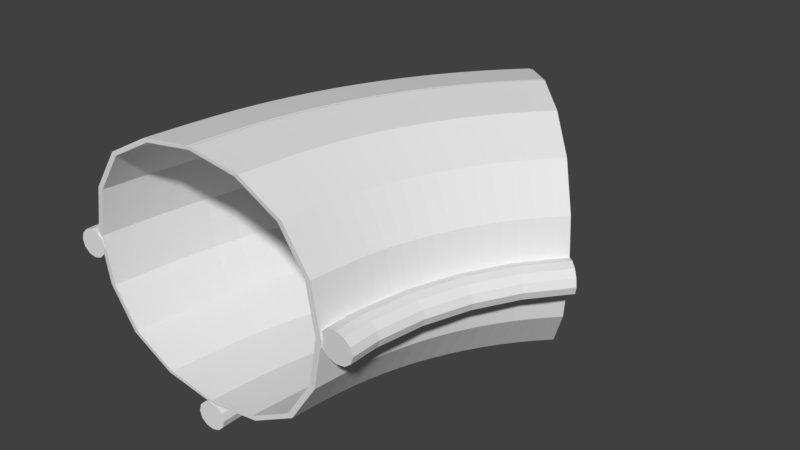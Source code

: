 # Source: 45TubeV2.blend  (saved by Blender 2.78.0; exported with 4.5.12 LTS)
import bpy
from mathutils import Matrix  # noqa: F401  (used for matrix-valued properties, if any)

bpy.ops.wm.read_factory_settings(use_empty=True)
scene = bpy.context.scene
scene.name = 'Scene'

# ---- collections
col_collection_1 = bpy.data.collections.new('Collection 1'); scene.collection.children.link(col_collection_1)

# ---- world
world_world = bpy.data.worlds.new('World'); scene.world = world_world
world_world.color = (0.05088, 0.05088, 0.05088)
world_world.use_sun_shadow = False
world_world.sun_shadow_jitter_overblur = 0.0
world_world.cycles.sampling_method = 'MANUAL'

# ---- meshes
me_torus_011 = bpy.data.meshes.new('Torus.011')
me_torus_011.from_pydata([(-0.04276, 0.8615, -0.04035), (-0.03792, 0.8569, -0.01535), (-0.02471, 0.8442, 0.002948), (-0.006662, 0.8269, 0.009647), (0.01139, 0.8096, 0.002948), (0.0246, 0.797, -0.01535), (0.02944, 0.7924, -0.04035), (0.0246, 0.797, -0.06535), (0.01139, 0.8096, -0.08365), (-0.006662, 0.8269, -0.09035), (-0.02471, 0.8442, -0.08365), (-0.03792, 0.8569, -0.06535), (-0.2717, 0.5807, -0.04035), (-0.2661, 0.577, -0.01535), (-0.2507, 0.5669, 0.002948), (-0.2298, 0.5532, 0.009647), (-0.2089, 0.5393, 0.002948), (-0.1936, 0.5292, -0.01535), (-0.188, 0.5255, -0.04035), (-0.1936, 0.5292, -0.06535), (-0.2089, 0.5393, -0.08365), (-0.2298, 0.5532, -0.09035), (-0.2507, 0.5669, -0.08365), (-0.2661, 0.577, -0.06535), (-0.4595, 0.2604, -0.04035), (-0.4533, 0.2578, -0.01535), (-0.4364, 0.2506, 0.002948), (-0.4134, 0.2408, 0.009647), (-0.3903, 0.2309, 0.002948), (-0.3734, 0.2238, -0.01535), (-0.3672, 0.2212, -0.04035), (-0.3734, 0.2238, -0.06535), (-0.3903, 0.2309, -0.08365), (-0.4134, 0.2408, -0.09035), (-0.4364, 0.2506, -0.08365), (-0.4533, 0.2578, -0.06535), (-0.5833, -0.03193, -0.04035), (-0.5768, -0.0332, -0.01535), (-0.5591, -0.03669, 0.002948), (-0.5348, -0.04158, 0.009647), (-0.5106, -0.04654, 0.002948), (-0.4928, -0.05012, -0.01535), (-0.4863, -0.0514, -0.04035), (-0.4928, -0.05012, -0.06535), (-0.5106, -0.04654, -0.08365), (-0.5348, -0.04158, -0.09035), (-0.5591, -0.03669, -0.08365), (-0.5768, -0.0332, -0.06535), (-0.6421, -0.2931, -0.04035), (-0.6354, -0.2933, -0.01535), (-0.6172, -0.294, 0.002948), (-0.5922, -0.2951, 0.009647), (-0.5673, -0.2964, 0.002948), (-0.5491, -0.2974, -0.01535), (-0.5424, -0.2977, -0.04035), (-0.5491, -0.2974, -0.06535), (-0.5673, -0.2964, -0.08365), (-0.5922, -0.2951, -0.09035), (-0.6172, -0.294, -0.08365), (-0.6354, -0.2933, -0.06535), (-0.6421, -0.5937, -0.04035), (-0.6354, -0.5931, -0.01535), (-0.6172, -0.5916, 0.002948), (-0.5922, -0.5894, 0.009647), (-0.5673, -0.5873, 0.002948), (-0.5491, -0.5858, -0.01535), (-0.5424, -0.5852, -0.04035), (-0.5491, -0.5858, -0.06535), (-0.5673, -0.5873, -0.08365), (-0.5922, -0.5894, -0.09035), (-0.6172, -0.5916, -0.08365), (-0.6354, -0.5931, -0.06535)], [], [(6, 7, 8, 9, 10, 11, 0, 1, 2, 3, 4, 5), (0, 12, 13, 1), (1, 13, 14, 2), (2, 14, 15, 3), (3, 15, 16, 4), (4, 16, 17, 5), (5, 17, 18, 6), (6, 18, 19, 7), (7, 19, 20, 8), (8, 20, 21, 9), (9, 21, 22, 10), (10, 22, 23, 11), (11, 23, 12, 0), (12, 24, 25, 13), (13, 25, 26, 14), (14, 26, 27, 15), (15, 27, 28, 16), (16, 28, 29, 17), (17, 29, 30, 18), (18, 30, 31, 19), (19, 31, 32, 20), (20, 32, 33, 21), (21, 33, 34, 22), (22, 34, 35, 23), (23, 35, 24, 12), (24, 36, 37, 25), (25, 37, 38, 26), (26, 38, 39, 27), (27, 39, 40, 28), (28, 40, 41, 29), (29, 41, 42, 30), (30, 42, 43, 31), (31, 43, 44, 32), (32, 44, 45, 33), (33, 45, 46, 34), (34, 46, 47, 35), (35, 47, 36, 24), (36, 48, 49, 37), (37, 49, 50, 38), (38, 50, 51, 39), (39, 51, 52, 40), (40, 52, 53, 41), (41, 53, 54, 42), (42, 54, 55, 43), (43, 55, 56, 44), (44, 56, 57, 45), (45, 57, 58, 46), (46, 58, 59, 47), (47, 59, 48, 36), (48, 60, 61, 49), (49, 61, 62, 50), (50, 62, 63, 51), (51, 63, 64, 52), (52, 64, 65, 53), (53, 65, 66, 54), (54, 66, 67, 55), (55, 67, 68, 56), (56, 68, 69, 57), (57, 69, 70, 58), (58, 70, 71, 59), (59, 71, 60, 48), (70, 69, 68, 67, 66, 65, 64, 63, 62, 61, 60, 71)])
me_torus_011.use_remesh_preserve_volume = False
me_torus_011.use_remesh_preserve_attributes = False
me_torus_011.use_mirror_vertex_groups = False
me_torus_011.update()
me_torus_010 = bpy.data.meshes.new('Torus.010')
me_torus_010.from_pydata([(0.3101, 0.5086, -0.471), (0.3149, 0.504, -0.446), (0.3281, 0.4913, -0.4277), (0.3462, 0.474, -0.421), (0.3642, 0.4567, -0.4277), (0.3774, 0.444, -0.446), (0.3823, 0.4394, -0.471), (0.3774, 0.444, -0.496), (0.3642, 0.4567, -0.5143), (0.3462, 0.474, -0.521), (0.3281, 0.4913, -0.5143), (0.3149, 0.504, -0.496), (0.1396, 0.3006, -0.471), (0.1452, 0.2969, -0.446), (0.1605, 0.2869, -0.4277), (0.1814, 0.2732, -0.421), (0.2022, 0.2596, -0.4277), (0.2175, 0.2497, -0.446), (0.2231, 0.2461, -0.471), (0.2175, 0.2497, -0.496), (0.2022, 0.2596, -0.5143), (0.1814, 0.2732, -0.521), (0.1605, 0.2869, -0.5143), (0.1452, 0.2969, -0.496), (0.001026, 0.08416, -0.471), (0.007259, 0.08181, -0.446), (0.02423, 0.07535, -0.4277), (0.04738, 0.06652, -0.421), (0.0705, 0.0577, -0.4277), (0.08742, 0.05126, -0.446), (0.09363, 0.04892, -0.471), (0.08742, 0.05126, -0.496), (0.0705, 0.0577, -0.5143), (0.04738, 0.06652, -0.521), (0.02423, 0.07535, -0.5143), (0.007259, 0.08181, -0.496), (-0.09574, -0.1282, -0.471), (-0.08916, -0.1293, -0.446), (-0.07117, -0.1327, -0.4277), (-0.0466, -0.1374, -0.421), (-0.02204, -0.1422, -0.4277), (-0.004041, -0.1458, -0.446), (0.002551, -0.1471, -0.471), (-0.004041, -0.1458, -0.496), (-0.02204, -0.1422, -0.5143), (-0.0466, -0.1374, -0.521), (-0.07117, -0.1327, -0.5143), (-0.08916, -0.1293, -0.496), (-0.1453, -0.3472, -0.471), (-0.1386, -0.3475, -0.446), (-0.1203, -0.3484, -0.4277), (-0.09523, -0.3497, -0.421), (-0.07014, -0.3512, -0.4277), (-0.05176, -0.3522, -0.446), (-0.04503, -0.3525, -0.471), (-0.05176, -0.3522, -0.496), (-0.07014, -0.3512, -0.5143), (-0.09523, -0.3497, -0.521), (-0.1203, -0.3484, -0.5143), (-0.1386, -0.3475, -0.496), (-0.1458, -0.5887, -0.471), (-0.1391, -0.5882, -0.446), (-0.1209, -0.5866, -0.4277), (-0.09594, -0.5845, -0.421), (-0.07103, -0.5824, -0.4277), (-0.0528, -0.5808, -0.446), (-0.04612, -0.5803, -0.471), (-0.0528, -0.5808, -0.496), (-0.07103, -0.5824, -0.5143), (-0.09594, -0.5845, -0.521), (-0.1209, -0.5866, -0.5143), (-0.1391, -0.5882, -0.496)], [], [(6, 7, 8, 9, 10, 11, 0, 1, 2, 3, 4, 5), (0, 12, 13, 1), (1, 13, 14, 2), (2, 14, 15, 3), (3, 15, 16, 4), (4, 16, 17, 5), (5, 17, 18, 6), (6, 18, 19, 7), (7, 19, 20, 8), (8, 20, 21, 9), (9, 21, 22, 10), (10, 22, 23, 11), (11, 23, 12, 0), (12, 24, 25, 13), (13, 25, 26, 14), (14, 26, 27, 15), (15, 27, 28, 16), (16, 28, 29, 17), (17, 29, 30, 18), (18, 30, 31, 19), (19, 31, 32, 20), (20, 32, 33, 21), (21, 33, 34, 22), (22, 34, 35, 23), (23, 35, 24, 12), (24, 36, 37, 25), (25, 37, 38, 26), (26, 38, 39, 27), (27, 39, 40, 28), (28, 40, 41, 29), (29, 41, 42, 30), (30, 42, 43, 31), (31, 43, 44, 32), (32, 44, 45, 33), (33, 45, 46, 34), (34, 46, 47, 35), (35, 47, 36, 24), (36, 48, 49, 37), (37, 49, 50, 38), (38, 50, 51, 39), (39, 51, 52, 40), (40, 52, 53, 41), (41, 53, 54, 42), (42, 54, 55, 43), (43, 55, 56, 44), (44, 56, 57, 45), (45, 57, 58, 46), (46, 58, 59, 47), (47, 59, 48, 36), (48, 60, 61, 49), (49, 61, 62, 50), (50, 62, 63, 51), (51, 63, 64, 52), (52, 64, 65, 53), (53, 65, 66, 54), (54, 66, 67, 55), (55, 67, 68, 56), (56, 68, 69, 57), (57, 69, 70, 58), (58, 70, 71, 59), (59, 71, 60, 48), (70, 69, 68, 67, 66, 65, 64, 63, 62, 61, 60, 71)])
me_torus_010.use_remesh_preserve_volume = False
me_torus_010.use_remesh_preserve_attributes = False
me_torus_010.use_mirror_vertex_groups = False
me_torus_010.update()
me_torus_009 = bpy.data.meshes.new('Torus.009')
me_torus_009.from_pydata([(0.5088, 0.1286, -1.7e-08), (0.5137, 0.1241, 0.025), (0.5269, 0.1116, 0.0433), (0.5449, 0.0946, 0.05), (0.563, 0.07761, 0.0433), (0.5762, 0.06517, 0.025), (0.581, 0.06062, -1.7e-08), (0.5762, 0.06517, -0.025), (0.563, 0.07761, -0.0433), (0.5449, 0.0946, -0.05), (0.5269, 0.1116, -0.0433), (0.5137, 0.1241, -0.025), (0.4225, 0.02493, -1.7e-08), (0.4281, 0.02128, 0.025), (0.4432, 0.01129, 0.0433), (0.464, -0.002378, 0.05), (0.4847, -0.01607, 0.0433), (0.4998, -0.02608, 0.025), (0.5054, -0.02975, -1.7e-08), (0.4998, -0.02608, -0.025), (0.4847, -0.01607, -0.0433), (0.464, -0.002378, -0.05), (0.4432, 0.01129, -0.0433), (0.4281, 0.02128, -0.025), (0.3555, -0.09105, -1.7e-08), (0.3616, -0.0937, 0.025), (0.3783, -0.101, 0.0433), (0.4011, -0.1111, 0.05), (0.4239, -0.1211, 0.0433), (0.4405, -0.1285, 0.025), (0.4467, -0.1312, -1.7e-08), (0.4405, -0.1285, -0.025), (0.4239, -0.1211, -0.0433), (0.4011, -0.1111, -0.05), (0.3783, -0.101, -0.0433), (0.3616, -0.0937, -0.025), (0.3098, -0.2166, -1.7e-08), (0.3162, -0.2182, 0.025), (0.334, -0.2227, 0.0433), (0.3581, -0.2289, 0.05), (0.3823, -0.2351, 0.0433), (0.4001, -0.2397, 0.025), (0.4065, -0.2413, -1.7e-08), (0.4001, -0.2397, -0.025), (0.3823, -0.2351, -0.0433), (0.3581, -0.2289, -0.05), (0.334, -0.2227, -0.0433), (0.3162, -0.2182, -0.025), (0.2865, -0.3493, -1.7e-08), (0.2932, -0.3498, 0.025), (0.3115, -0.3514, 0.0433), (0.3364, -0.3535, 0.05), (0.3613, -0.3556, 0.0433), (0.3795, -0.3572, 0.025), (0.3862, -0.3577, -1.7e-08), (0.3795, -0.3572, -0.025), (0.3613, -0.3556, -0.0433), (0.3364, -0.3535, -0.05), (0.3115, -0.3514, -0.0433), (0.2932, -0.3498, -0.025), (0.2932, -0.4273, -0.025), (0.3115, -0.4288, -0.0433), (0.3364, -0.431, -0.05), (0.3613, -0.4331, -0.0433), (0.3862, -0.4352, -1.7e-08), (0.3795, -0.4346, -0.025), (0.3795, -0.4346, 0.025), (0.3613, -0.4331, 0.0433), (0.3364, -0.431, 0.05), (0.3115, -0.4288, 0.0433), (0.2932, -0.4273, 0.025), (0.2865, -0.4267, -1.7e-08)], [], [(0, 12, 13, 1), (1, 13, 14, 2), (2, 14, 15, 3), (3, 15, 16, 4), (4, 16, 17, 5), (5, 17, 18, 6), (6, 18, 19, 7), (7, 19, 20, 8), (8, 20, 21, 9), (9, 21, 22, 10), (10, 22, 23, 11), (11, 23, 12, 0), (12, 24, 25, 13), (13, 25, 26, 14), (14, 26, 27, 15), (15, 27, 28, 16), (16, 28, 29, 17), (17, 29, 30, 18), (18, 30, 31, 19), (19, 31, 32, 20), (20, 32, 33, 21), (21, 33, 34, 22), (22, 34, 35, 23), (23, 35, 24, 12), (24, 36, 37, 25), (25, 37, 38, 26), (26, 38, 39, 27), (27, 39, 40, 28), (28, 40, 41, 29), (29, 41, 42, 30), (30, 42, 43, 31), (31, 43, 44, 32), (32, 44, 45, 33), (33, 45, 46, 34), (34, 46, 47, 35), (35, 47, 36, 24), (36, 48, 49, 37), (37, 49, 50, 38), (38, 50, 51, 39), (39, 51, 52, 40), (40, 52, 53, 41), (41, 53, 54, 42), (42, 54, 55, 43), (43, 55, 56, 44), (44, 56, 57, 45), (45, 57, 58, 46), (46, 58, 59, 47), (47, 59, 48, 36), (54, 53, 66, 64), (53, 52, 67, 66), (56, 55, 65, 63), (50, 49, 70, 69), (49, 48, 71, 70), (52, 51, 68, 67), (51, 50, 69, 68), (57, 56, 63, 62), (58, 57, 62, 61), (55, 54, 64, 65), (48, 59, 60, 71), (59, 58, 61, 60), (69, 70, 71, 60, 61, 62, 63, 65, 64, 66, 67, 68), (6, 7, 8, 9, 10, 11, 0, 1, 2, 3, 4, 5)])
me_torus_009.use_remesh_preserve_volume = False
me_torus_009.use_remesh_preserve_attributes = False
me_torus_009.use_mirror_vertex_groups = False
me_torus_009.update()
me_circle_005 = bpy.data.meshes.new('Circle.005')
me_circle_005.from_pydata([(0.2491, 0.3639, -0.4236), (0.204, 0.3062, -0.4236), (0.105, 0.4821, -0.3953), (0.2968, 0.4193, -0.4236), (0.3931, 0.2456, -0.3953), (0.3537, 0.1951, -0.3953), (0.05433, 0.4172, -0.3953), (0.1588, 0.5444, -0.3953), (0.4349, 0.2941, -0.3953), (0.08667, 0.1208, -0.4236), (0.05376, 0.05547, -0.4236), (-0.0777, 0.2087, -0.3953), (0.1227, 0.1845, -0.4236), (0.251, 0.03298, -0.3953), (0.2222, -0.02421, -0.3953), (-0.1147, 0.1352, -0.3953), (-0.03712, 0.2803, -0.3953), (0.2826, 0.0887, -0.3953), (-0.02519, -0.1492, -0.4236), (-0.04471, -0.2197, -0.4236), (-0.2035, -0.0951, -0.3953), (-0.002232, -0.07971, -0.4236), (0.1532, -0.2033, -0.3953), (0.1361, -0.265, -0.3953), (-0.2255, -0.1744, -0.3953), (-0.1777, -0.01692, -0.3953), (0.1732, -0.1425, -0.3953), (-0.08311, -0.4359, -0.4236), (-0.0912, -0.5088, -0.4236), (-0.2687, -0.4176, -0.3953), (-0.07325, -0.3632, -0.4236), (0.1025, -0.4541, -0.3953), (0.0954, -0.518, -0.3953), (-0.2778, -0.4997, -0.3953), (-0.2576, -0.3359, -0.3953), (0.1111, -0.3906, -0.3953), (0.2491, 0.3639, 0.4236), (0.3931, 0.2456, 0.3953), (0.2968, 0.4193, 0.4236), (0.105, 0.4821, 0.3953), (0.204, 0.3062, 0.4236), (0.3537, 0.1951, 0.3953), (0.4349, 0.2941, 0.3953), (0.1588, 0.5444, 0.3953), (0.05433, 0.4172, 0.3953), (0.08667, 0.1208, 0.4236), (0.251, 0.03298, 0.3953), (0.1227, 0.1845, 0.4236), (-0.0777, 0.2087, 0.3953), (0.05376, 0.05547, 0.4236), (0.2222, -0.02421, 0.3953), (0.2826, 0.0887, 0.3953), (-0.03712, 0.2803, 0.3953), (-0.1147, 0.1352, 0.3953), (-0.02519, -0.1492, 0.4236), (0.1532, -0.2033, 0.3953), (-0.002232, -0.07971, 0.4236), (-0.2035, -0.0951, 0.3953), (-0.04471, -0.2197, 0.4236), (0.1361, -0.265, 0.3953), (0.1732, -0.1425, 0.3953), (-0.1777, -0.01692, 0.3953), (-0.2255, -0.1744, 0.3953), (-0.08311, -0.4359, 0.4236), (0.1025, -0.4541, 0.3953), (-0.07325, -0.3632, 0.4236), (-0.2687, -0.4176, 0.3953), (-0.0912, -0.5088, 0.4236), (0.0954, -0.518, 0.3953), (0.1111, -0.3906, 0.3953), (-0.2576, -0.3359, 0.3953), (-0.2778, -0.4997, 0.3953), (0.6092, 0.06828, -2.504e-08), (0.5852, 0.08798, -0.1694), (0.6421, 0.1064, -2.504e-08), (0.5852, 0.08798, 0.1694), (0.5783, 0.02862, -2.504e-08), (0.5533, 0.04712, -0.1694), (0.6191, 0.1272, -0.1694), (0.6191, 0.1272, 0.1694), (0.5533, 0.04712, 0.1694), (0.4976, -0.0988, -2.504e-08), (0.4702, -0.08416, -0.1694), (0.5224, -0.05502, -2.504e-08), (0.4702, -0.08416, 0.1694), (0.475, -0.1437, -2.504e-08), (0.4469, -0.1305, -0.1694), (0.4957, -0.03906, -0.1694), (0.4957, -0.03906, 0.1694), (0.4469, -0.1305, 0.1694), (0.4207, -0.2845, -2.504e-08), (0.391, -0.2754, -0.1694), (0.4365, -0.2367, -2.504e-08), (0.391, -0.2754, 0.1694), (0.4073, -0.3329, -2.504e-08), (0.3771, -0.3254, -0.1694), (0.4072, -0.2262, -0.1694), (0.4072, -0.2262, 0.1694), (0.3771, -0.3254, 0.1694), (-0.1111, 0.6594, -2.504e-08), (-0.08711, 0.6397, -0.1694), (-0.1702, 0.5837, -2.504e-08), (-0.08711, 0.6397, 0.1694), (-0.04838, 0.7322, -2.504e-08), (-0.02537, 0.7113, -0.1694), (-0.1453, 0.5652, -0.1694), (-0.1453, 0.5652, 0.1694), (-0.02537, 0.7113, 0.1694), (0.3809, -0.4815, -2.504e-08), (0.3499, -0.4785, -0.1694), (0.3876, -0.4316, -2.504e-08), (0.3499, -0.4785, 0.1694), (0.3753, -0.5317, -2.504e-08), (0.3442, -0.5302, -0.1694), (0.3569, -0.427, -0.1694), (0.3569, -0.427, 0.1694), (0.3442, -0.5302, 0.1694), (-0.3242, 0.3405, -2.504e-08), (-0.2969, 0.3258, -0.1694), (-0.3674, 0.2547, -2.504e-08), (-0.2969, 0.3258, 0.1694), (-0.2769, 0.4241, -2.504e-08), (-0.2503, 0.4081, -0.1694), (-0.3394, 0.2414, -0.1694), (-0.3394, 0.2414, 0.1694), (-0.2503, 0.4081, 0.1694), (-0.4711, -0.01394, -2.504e-08), (-0.4413, -0.02296, -0.1694), (-0.4967, -0.1065, -2.504e-08), (-0.4413, -0.02296, 0.1694), (-0.4409, 0.07726, -2.504e-08), (-0.4117, 0.0668, -0.1694), (-0.4665, -0.1141, -0.1694), (-0.4665, -0.1141, 0.1694), (-0.4117, 0.0668, 0.1694), (-0.5471, -0.3902, -2.504e-08), (-0.5161, -0.3932, -0.1694), (-0.5577, -0.486, -2.504e-08), (-0.5161, -0.3932, 0.1694), (-0.5341, -0.2949, -2.504e-08), (-0.5034, -0.2994, -0.1694), (-0.5266, -0.4875, -0.1694), (-0.5266, -0.4875, 0.1694), (-0.5034, -0.2994, 0.1694), (0.2603, 0.3633, -0.4236), (0.2153, 0.3056, -0.4236), (0.1163, 0.4816, -0.3953), (0.3081, 0.4187, -0.4236), (0.4044, 0.2451, -0.3953), (0.365, 0.1946, -0.3953), (0.0656, 0.4167, -0.3953), (0.17, 0.5439, -0.3953), (0.4462, 0.2936, -0.3953), (0.09794, 0.1203, -0.4236), (0.06504, 0.05494, -0.4236), (-0.06642, 0.2082, -0.3953), (0.134, 0.184, -0.4236), (0.2623, 0.03245, -0.3953), (0.2335, -0.02475, -0.3953), (-0.1034, 0.1346, -0.3953), (-0.02585, 0.2798, -0.3953), (0.2939, 0.08817, -0.3953), (-0.01391, -0.1497, -0.4236), (-0.03343, -0.2203, -0.4236), (-0.1923, -0.09563, -0.3953), (0.009043, -0.08024, -0.4236), (0.1644, -0.2038, -0.3953), (0.1474, -0.2655, -0.3953), (-0.2142, -0.175, -0.3953), (-0.1664, -0.01745, -0.3953), (0.1845, -0.143, -0.3953), (-0.07183, -0.4364, -0.4236), (-0.07992, -0.5094, -0.4236), (-0.2574, -0.4181, -0.3953), (-0.06198, -0.3638, -0.4236), (0.1138, -0.4547, -0.3953), (0.1067, -0.5185, -0.3953), (-0.2665, -0.5002, -0.3953), (-0.2463, -0.3364, -0.3953), (0.1224, -0.3911, -0.3953), (0.2603, 0.3633, 0.4236), (0.4044, 0.2451, 0.3953), (0.3081, 0.4187, 0.4236), (0.1163, 0.4816, 0.3953), (0.2153, 0.3056, 0.4236), (0.365, 0.1946, 0.3953), (0.4462, 0.2936, 0.3953), (0.17, 0.5439, 0.3953), (0.0656, 0.4167, 0.3953), (0.09794, 0.1203, 0.4236), (0.2623, 0.03245, 0.3953), (0.134, 0.184, 0.4236), (-0.06642, 0.2082, 0.3953), (0.06504, 0.05494, 0.4236), (0.2335, -0.02475, 0.3953), (0.2939, 0.08817, 0.3953), (-0.02585, 0.2798, 0.3953), (-0.1034, 0.1346, 0.3953), (-0.01391, -0.1497, 0.4236), (0.1644, -0.2038, 0.3953), (0.009043, -0.08024, 0.4236), (-0.1923, -0.09563, 0.3953), (-0.03343, -0.2203, 0.4236), (0.1474, -0.2655, 0.3953), (0.1845, -0.143, 0.3953), (-0.1664, -0.01745, 0.3953), (-0.2142, -0.175, 0.3953), (-0.07183, -0.4364, 0.4236), (0.1138, -0.4547, 0.3953), (-0.06198, -0.3638, 0.4236), (-0.2574, -0.4181, 0.3953), (-0.07992, -0.5094, 0.4236), (0.1067, -0.5185, 0.3953), (0.1224, -0.3911, 0.3953), (-0.2463, -0.3364, 0.3953), (-0.2665, -0.5002, 0.3953), (0.6205, 0.06775, -2.504e-08), (0.5965, 0.08745, -0.1694), (0.6534, 0.1058, -2.504e-08), (0.5965, 0.08745, 0.1694), (0.5895, 0.02808, -2.504e-08), (0.5646, 0.04659, -0.1694), (0.6303, 0.1267, -0.1694), (0.6303, 0.1267, 0.1694), (0.5646, 0.04659, 0.1694), (0.5089, -0.09933, -2.504e-08), (0.4815, -0.08469, -0.1694), (0.5337, -0.05556, -2.504e-08), (0.4815, -0.08469, 0.1694), (0.4862, -0.1443, -2.504e-08), (0.4582, -0.131, -0.1694), (0.507, -0.03959, -0.1694), (0.507, -0.03959, 0.1694), (0.4582, -0.131, 0.1694), (0.432, -0.285, -2.504e-08), (0.4022, -0.276, -0.1694), (0.4477, -0.2372, -2.504e-08), (0.4022, -0.276, 0.1694), (0.4185, -0.3335, -2.504e-08), (0.3884, -0.3259, -0.1694), (0.4185, -0.2267, -0.1694), (0.4185, -0.2267, 0.1694), (0.3884, -0.3259, 0.1694), (-0.09984, 0.6589, -2.504e-08), (-0.07583, 0.6392, -0.1694), (-0.1589, 0.5832, -2.504e-08), (-0.07583, 0.6392, 0.1694), (-0.03711, 0.7316, -2.504e-08), (-0.01409, 0.7108, -0.1694), (-0.134, 0.5647, -0.1694), (-0.134, 0.5647, 0.1694), (-0.01409, 0.7108, 0.1694), (0.3921, -0.4821, -2.504e-08), (0.3612, -0.479, -0.1694), (0.3989, -0.4321, -2.504e-08), (0.3612, -0.479, 0.1694), (0.3866, -0.5322, -2.504e-08), (0.3555, -0.5307, -0.1694), (0.3682, -0.4276, -0.1694), (0.3682, -0.4276, 0.1694), (0.3555, -0.5307, 0.1694), (-0.313, 0.3399, -2.504e-08), (-0.2856, 0.3253, -0.1694), (-0.3562, 0.2542, -2.504e-08), (-0.2856, 0.3253, 0.1694), (-0.2656, 0.4235, -2.504e-08), (-0.239, 0.4075, -0.1694), (-0.3281, 0.2409, -0.1694), (-0.3281, 0.2409, 0.1694), (-0.239, 0.4075, 0.1694), (-0.4598, -0.01448, -2.504e-08), (-0.4301, -0.02349, -0.1694), (-0.4854, -0.107, -2.504e-08), (-0.4301, -0.02349, 0.1694), (-0.4297, 0.07673, -2.504e-08), (-0.4004, 0.06626, -0.1694), (-0.4553, -0.1146, -0.1694), (-0.4553, -0.1146, 0.1694), (-0.4004, 0.06626, 0.1694), (-0.5358, -0.3907, -2.504e-08), (-0.5049, -0.3938, -0.1694), (-0.5464, -0.4865, -2.504e-08), (-0.5049, -0.3938, 0.1694), (-0.5229, -0.2954, -2.504e-08), (-0.4921, -0.3, -0.1694), (-0.5153, -0.488, -0.1694), (-0.5153, -0.488, 0.1694), (-0.4921, -0.3, 0.1694), (0.4785, 0.1026, -0.3106), (0.5132, 0.1471, -0.3106), (0.55, 0.1898, -0.3106), (0.3626, -0.09062, -0.3106), (0.388, -0.04023, -0.3106), (0.4158, 0.008852, -0.3106), (0.2867, -0.3028, -0.3106), (0.3018, -0.2484, -0.3106), (0.3195, -0.1948, -0.3106), (0.2509, -0.5256, -0.3106), (0.2571, -0.4694, -0.3106), (0.2647, -0.4134, -0.3106), (-0.07042, 0.5097, -0.3106), (-0.01507, 0.5806, -0.3106), (0.04368, 0.6487, -0.3106), (-0.2551, 0.2016, -0.3106), (-0.2147, 0.2819, -0.3106), (-0.1703, 0.3602, -0.3106), (-0.3762, -0.1367, -0.3106), (-0.3522, -0.05001, -0.3106), (-0.3239, 0.0354, -0.3106), (-0.4333, -0.4921, -0.3106), (-0.4234, -0.4024, -0.3106), (-0.4112, -0.3131, -0.3106), (0.2155, 0.6041, -0.3953), (0.3473, 0.4723, -0.4236), (0.4791, 0.3405, -0.3953), (0.006918, 0.3499, -0.3953), (0.1619, 0.2463, -0.4236), (0.3168, 0.1428, -0.3953), (-0.1481, 0.05989, -0.3953), (0.0241, -0.01143, -0.4236), (0.1963, -0.08275, -0.3953), (-0.2435, -0.2548, -0.3953), (-0.06075, -0.2911, -0.4236), (0.122, -0.3275, -0.3953), (-0.2859, -0.582, -0.3953), (-0.0984, -0.582, -0.4236), (0.0891, -0.582, -0.3953), (0.4785, 0.1026, 0.3106), (0.5132, 0.1471, 0.3106), (0.55, 0.1898, 0.3106), (0.3626, -0.09062, 0.3106), (0.388, -0.04023, 0.3106), (0.4158, 0.008852, 0.3106), (0.2867, -0.3028, 0.3106), (0.3018, -0.2484, 0.3106), (0.3195, -0.1948, 0.3106), (0.2509, -0.5256, 0.3106), (0.2571, -0.4694, 0.3106), (0.2647, -0.4134, 0.3106), (-0.07042, 0.5097, 0.3106), (-0.01507, 0.5806, 0.3106), (0.04368, 0.6487, 0.3106), (-0.2551, 0.2016, 0.3106), (-0.2147, 0.2819, 0.3106), (-0.1703, 0.3602, 0.3106), (-0.3762, -0.1367, 0.3106), (-0.3522, -0.05001, 0.3106), (-0.3239, 0.0354, 0.3106), (-0.4333, -0.4921, 0.3106), (-0.4234, -0.4024, 0.3106), (-0.4112, -0.3131, 0.3106), (0.2155, 0.6041, 0.3953), (0.3473, 0.4723, 0.4236), (0.4791, 0.3405, 0.3953), (0.006918, 0.3499, 0.3953), (0.1619, 0.2463, 0.4236), (0.3168, 0.1428, 0.3953), (-0.1481, 0.05989, 0.3953), (0.0241, -0.01143, 0.4236), (0.1963, -0.08275, 0.3953), (-0.2435, -0.2548, 0.3953), (-0.06075, -0.2911, 0.4236), (0.122, -0.3275, 0.3953), (-0.2859, -0.582, 0.3953), (-0.0984, -0.582, 0.4236), (0.0891, -0.582, 0.3953), (0.6548, 0.1648, 0.1694), (0.6768, 0.1428, -2.504e-08), (0.6548, 0.1648, -0.1694), (0.5235, 0.004741, 0.1694), (0.5493, -0.01252, -2.504e-08), (0.5235, 0.004741, -0.1694), (0.3391, -0.582, -0.1694), (0.3703, -0.582, -2.504e-08), (0.3391, -0.582, 0.1694), (-0.5359, -0.582, 0.1694), (-0.5672, -0.582, -2.504e-08), (-0.5359, -0.582, -0.1694), (0.4259, -0.1778, 0.1694), (0.4546, -0.1897, -2.504e-08), (0.4259, -0.1778, -0.1694), (0.03981, 0.7798, -0.1694), (0.01784, 0.8017, -2.504e-08), (0.03981, 0.7798, 0.1694), (0.3658, -0.376, 0.1694), (0.3962, -0.382, -2.504e-08), (0.3658, -0.376, -0.1694), (-0.1997, 0.4879, -0.1694), (-0.2255, 0.5052, -2.504e-08), (-0.1997, 0.4879, 0.1694), (-0.3777, 0.155, -0.1694), (-0.4064, 0.1669, -2.504e-08), (-0.3777, 0.155, 0.1694), (-0.4873, -0.2063, -0.1694), (-0.5177, -0.2002, -2.504e-08), (-0.4873, -0.2063, 0.1694), (0.4897, 0.1021, -0.3106), (0.5245, 0.1466, -0.3106), (0.5613, 0.1893, -0.3106), (0.3739, -0.09115, -0.3106), (0.3993, -0.04076, -0.3106), (0.4271, 0.00832, -0.3106), (0.298, -0.3033, -0.3106), (0.3131, -0.2489, -0.3106), (0.3308, -0.1954, -0.3106), (0.2622, -0.5261, -0.3106), (0.2684, -0.4699, -0.3106), (0.276, -0.4139, -0.3106), (-0.05914, 0.5092, -0.3106), (-0.003798, 0.5801, -0.3106), (0.05495, 0.6482, -0.3106), (-0.2438, 0.201, -0.3106), (-0.2034, 0.2814, -0.3106), (-0.1591, 0.3596, -0.3106), (-0.3649, -0.1372, -0.3106), (-0.3409, -0.05054, -0.3106), (-0.3127, 0.03487, -0.3106), (-0.422, -0.4926, -0.3106), (-0.4121, -0.4029, -0.3106), (-0.4, -0.3136, -0.3106), (0.2268, 0.6035, -0.3953), (0.3586, 0.4718, -0.4236), (0.4904, 0.34, -0.3953), (0.01819, 0.3494, -0.3953), (0.1732, 0.2458, -0.4236), (0.3281, 0.1423, -0.3953), (-0.1368, 0.05936, -0.3953), (0.03538, -0.01196, -0.4236), (0.2076, -0.08328, -0.3953), (-0.2323, -0.2553, -0.3953), (-0.04947, -0.2917, -0.4236), (0.1333, -0.328, -0.3953), (-0.2746, -0.5825, -0.3953), (-0.08713, -0.5825, -0.4236), (0.1004, -0.5825, -0.3953), (0.4897, 0.1021, 0.3106), (0.5245, 0.1466, 0.3106), (0.5613, 0.1893, 0.3106), (0.3739, -0.09115, 0.3106), (0.3993, -0.04076, 0.3106), (0.4271, 0.00832, 0.3106), (0.298, -0.3033, 0.3106), (0.3131, -0.2489, 0.3106), (0.3308, -0.1954, 0.3106), (0.2622, -0.5261, 0.3106), (0.2684, -0.4699, 0.3106), (0.276, -0.4139, 0.3106), (-0.05914, 0.5092, 0.3106), (-0.003798, 0.5801, 0.3106), (0.05495, 0.6482, 0.3106), (-0.2438, 0.201, 0.3106), (-0.2034, 0.2814, 0.3106), (-0.1591, 0.3596, 0.3106), (-0.3649, -0.1372, 0.3106), (-0.3409, -0.05054, 0.3106), (-0.3127, 0.03487, 0.3106), (-0.422, -0.4926, 0.3106), (-0.4121, -0.4029, 0.3106), (-0.4, -0.3136, 0.3106), (0.2268, 0.6035, 0.3953), (0.3586, 0.4718, 0.4236), (0.4904, 0.34, 0.3953), (0.01819, 0.3494, 0.3953), (0.1732, 0.2458, 0.4236), (0.3281, 0.1423, 0.3953), (-0.1368, 0.05936, 0.3953), (0.03538, -0.01196, 0.4236), (0.2076, -0.08328, 0.3953), (-0.2323, -0.2553, 0.3953), (-0.04947, -0.2917, 0.4236), (0.1333, -0.328, 0.3953), (-0.2746, -0.5825, 0.3953), (-0.08713, -0.5825, 0.4236), (0.1004, -0.5825, 0.3953), (0.6661, 0.1642, 0.1694), (0.688, 0.1423, -2.504e-08), (0.6661, 0.1642, -0.1694), (0.5347, 0.004209, 0.1694), (0.5606, -0.01305, -2.504e-08), (0.5347, 0.004209, -0.1694), (0.3504, -0.5825, -0.1694), (0.3816, -0.5825, -2.504e-08), (0.3504, -0.5825, 0.1694), (-0.5246, -0.5825, 0.1694), (-0.5559, -0.5825, -2.504e-08), (-0.5246, -0.5825, -0.1694), (0.4371, -0.1784, 0.1694), (0.4658, -0.1903, -2.504e-08), (0.4371, -0.1784, -0.1694), (0.05108, 0.7793, -0.1694), (0.02912, 0.8012, -2.504e-08), (0.05108, 0.7793, 0.1694), (0.377, -0.3765, 0.1694), (0.4075, -0.3826, -2.504e-08), (0.377, -0.3765, -0.1694), (-0.1884, 0.4874, -0.1694), (-0.2143, 0.5047, -2.504e-08), (-0.1884, 0.4874, 0.1694), (-0.3664, 0.1545, -0.1694), (-0.3951, 0.1663, -2.504e-08), (-0.3664, 0.1545, 0.1694), (-0.476, -0.2068, -0.1694), (-0.5065, -0.2008, -2.504e-08), (-0.476, -0.2068, 0.1694), (0.5889, 0.2307, -0.3106), (0.446, 0.05651, -0.3106), (0.3398, -0.1422, -0.3106), (0.2744, -0.3578, -0.3106), (0.2453, -0.582, -0.3106), (0.1057, 0.7139, -0.3106), (-0.1222, 0.4362, -0.3106), (-0.2916, 0.1193, -0.3106), (-0.3959, -0.2245, -0.3106), (-0.4422, -0.582, -0.3106), (0.5889, 0.2307, 0.3106), (0.446, 0.05651, 0.3106), (0.3398, -0.1422, 0.3106), (0.2744, -0.3578, 0.3106), (0.2453, -0.582, 0.3106), (0.1057, 0.7139, 0.3106), (-0.1222, 0.4362, 0.3106), (-0.2916, 0.1193, 0.3106), (-0.3959, -0.2245, 0.3106), (-0.4422, -0.582, 0.3106), (0.6002, 0.2301, -0.3106), (0.4573, 0.05598, -0.3106), (0.3511, -0.1427, -0.3106), (0.2856, -0.3583, -0.3106), (0.2566, -0.5825, -0.3106), (0.117, 0.7134, -0.3106), (-0.1109, 0.4356, -0.3106), (-0.2803, 0.1188, -0.3106), (-0.3846, -0.225, -0.3106), (-0.4309, -0.5825, -0.3106), (0.6002, 0.2301, 0.3106), (0.4573, 0.05598, 0.3106), (0.3511, -0.1427, 0.3106), (0.2856, -0.3583, 0.3106), (0.2566, -0.5825, 0.3106), (0.117, 0.7134, 0.3106), (-0.1109, 0.4356, 0.3106), (-0.2803, 0.1188, 0.3106), (-0.3846, -0.225, 0.3106), (-0.4309, -0.5825, 0.3106)], [], [(0, 4, 5, 1), (1, 5, 317, 316), (4, 289, 288, 5), (5, 288, 505, 317), (0, 1, 6, 2), (2, 6, 300, 301), (1, 316, 315, 6), (6, 315, 510, 300), (0, 2, 7, 3), (3, 7, 312, 313), (2, 301, 302, 7), (7, 302, 509, 312), (0, 3, 8, 4), (4, 8, 290, 289), (3, 313, 314, 8), (8, 314, 504, 290), (9, 13, 14, 10), (10, 14, 320, 319), (13, 292, 291, 14), (14, 291, 506, 320), (9, 10, 15, 11), (11, 15, 303, 304), (10, 319, 318, 15), (15, 318, 511, 303), (9, 11, 16, 12), (12, 16, 315, 316), (11, 304, 305, 16), (16, 305, 510, 315), (9, 12, 17, 13), (13, 17, 293, 292), (12, 316, 317, 17), (17, 317, 505, 293), (18, 22, 23, 19), (19, 23, 323, 322), (22, 295, 294, 23), (23, 294, 507, 323), (18, 19, 24, 20), (20, 24, 306, 307), (19, 322, 321, 24), (24, 321, 512, 306), (18, 20, 25, 21), (21, 25, 318, 319), (20, 307, 308, 25), (25, 308, 511, 318), (18, 21, 26, 22), (22, 26, 296, 295), (21, 319, 320, 26), (26, 320, 506, 296), (27, 31, 32, 28), (28, 32, 326, 325), (31, 298, 297, 32), (32, 297, 508, 326), (27, 28, 33, 29), (29, 33, 309, 310), (28, 325, 324, 33), (33, 324, 513, 309), (27, 29, 34, 30), (30, 34, 321, 322), (29, 310, 311, 34), (34, 311, 512, 321), (27, 30, 35, 31), (31, 35, 299, 298), (30, 322, 323, 35), (35, 323, 507, 299), (36, 40, 41, 37), (37, 41, 327, 328), (40, 355, 356, 41), (41, 356, 515, 327), (36, 37, 42, 38), (38, 42, 353, 352), (37, 328, 329, 42), (42, 329, 514, 353), (36, 38, 43, 39), (39, 43, 341, 340), (38, 352, 351, 43), (43, 351, 519, 341), (36, 39, 44, 40), (40, 44, 354, 355), (39, 340, 339, 44), (44, 339, 520, 354), (45, 49, 50, 46), (46, 50, 330, 331), (49, 358, 359, 50), (50, 359, 516, 330), (45, 46, 51, 47), (47, 51, 356, 355), (46, 331, 332, 51), (51, 332, 515, 356), (45, 47, 52, 48), (48, 52, 344, 343), (47, 355, 354, 52), (52, 354, 520, 344), (45, 48, 53, 49), (49, 53, 357, 358), (48, 343, 342, 53), (53, 342, 521, 357), (54, 58, 59, 55), (55, 59, 333, 334), (58, 361, 362, 59), (59, 362, 517, 333), (54, 55, 60, 56), (56, 60, 359, 358), (55, 334, 335, 60), (60, 335, 516, 359), (54, 56, 61, 57), (57, 61, 347, 346), (56, 358, 357, 61), (61, 357, 521, 347), (54, 57, 62, 58), (58, 62, 360, 361), (57, 346, 345, 62), (62, 345, 522, 360), (63, 67, 68, 64), (64, 68, 336, 337), (67, 364, 365, 68), (68, 365, 518, 336), (63, 64, 69, 65), (65, 69, 362, 361), (64, 337, 338, 69), (69, 338, 517, 362), (63, 65, 70, 66), (66, 70, 350, 349), (65, 361, 360, 70), (70, 360, 522, 350), (63, 66, 71, 67), (67, 71, 363, 364), (66, 349, 348, 71), (71, 348, 523, 363), (72, 76, 77, 73), (73, 77, 288, 289), (76, 370, 371, 77), (77, 371, 505, 288), (72, 73, 78, 74), (74, 78, 368, 367), (73, 289, 290, 78), (78, 290, 504, 368), (72, 74, 79, 75), (75, 79, 329, 328), (74, 367, 366, 79), (79, 366, 514, 329), (72, 75, 80, 76), (76, 80, 369, 370), (75, 328, 327, 80), (80, 327, 515, 369), (81, 85, 86, 82), (82, 86, 291, 292), (85, 379, 380, 86), (86, 380, 506, 291), (81, 82, 87, 83), (83, 87, 371, 370), (82, 292, 293, 87), (87, 293, 505, 371), (81, 83, 88, 84), (84, 88, 332, 331), (83, 370, 369, 88), (88, 369, 515, 332), (81, 84, 89, 85), (85, 89, 378, 379), (84, 331, 330, 89), (89, 330, 516, 378), (90, 94, 95, 91), (91, 95, 294, 295), (94, 385, 386, 95), (95, 386, 507, 294), (90, 91, 96, 92), (92, 96, 380, 379), (91, 295, 296, 96), (96, 296, 506, 380), (90, 92, 97, 93), (93, 97, 335, 334), (92, 379, 378, 97), (97, 378, 516, 335), (90, 93, 98, 94), (94, 98, 384, 385), (93, 334, 333, 98), (98, 333, 517, 384), (99, 103, 104, 100), (100, 104, 302, 301), (103, 382, 381, 104), (104, 381, 509, 302), (99, 100, 105, 101), (101, 105, 387, 388), (100, 301, 300, 105), (105, 300, 510, 387), (99, 101, 106, 102), (102, 106, 339, 340), (101, 388, 389, 106), (106, 389, 520, 339), (99, 102, 107, 103), (103, 107, 383, 382), (102, 340, 341, 107), (107, 341, 519, 383), (108, 112, 113, 109), (109, 113, 297, 298), (112, 373, 372, 113), (113, 372, 508, 297), (108, 109, 114, 110), (110, 114, 386, 385), (109, 298, 299, 114), (114, 299, 507, 386), (108, 110, 115, 111), (111, 115, 338, 337), (110, 385, 384, 115), (115, 384, 517, 338), (108, 111, 116, 112), (112, 116, 374, 373), (111, 337, 336, 116), (116, 336, 518, 374), (117, 121, 122, 118), (118, 122, 305, 304), (121, 388, 387, 122), (122, 387, 510, 305), (117, 118, 123, 119), (119, 123, 390, 391), (118, 304, 303, 123), (123, 303, 511, 390), (117, 119, 124, 120), (120, 124, 342, 343), (119, 391, 392, 124), (124, 392, 521, 342), (117, 120, 125, 121), (121, 125, 389, 388), (120, 343, 344, 125), (125, 344, 520, 389), (126, 130, 131, 127), (127, 131, 308, 307), (130, 391, 390, 131), (131, 390, 511, 308), (126, 127, 132, 128), (128, 132, 393, 394), (127, 307, 306, 132), (132, 306, 512, 393), (126, 128, 133, 129), (129, 133, 345, 346), (128, 394, 395, 133), (133, 395, 522, 345), (126, 129, 134, 130), (130, 134, 392, 391), (129, 346, 347, 134), (134, 347, 521, 392), (135, 139, 140, 136), (136, 140, 311, 310), (139, 394, 393, 140), (140, 393, 512, 311), (135, 136, 141, 137), (137, 141, 377, 376), (136, 310, 309, 141), (141, 309, 513, 377), (135, 137, 142, 138), (138, 142, 348, 349), (137, 376, 375, 142), (142, 375, 523, 348), (135, 138, 143, 139), (139, 143, 395, 394), (138, 349, 350, 143), (143, 350, 522, 395), (144, 148, 149, 145), (145, 149, 425, 424), (148, 397, 396, 149), (149, 396, 525, 425), (144, 145, 150, 146), (146, 150, 408, 409), (145, 424, 423, 150), (150, 423, 530, 408), (144, 146, 151, 147), (147, 151, 420, 421), (146, 409, 410, 151), (151, 410, 529, 420), (144, 147, 152, 148), (148, 152, 398, 397), (147, 421, 422, 152), (152, 422, 524, 398), (153, 157, 158, 154), (154, 158, 428, 427), (157, 400, 399, 158), (158, 399, 526, 428), (153, 154, 159, 155), (155, 159, 411, 412), (154, 427, 426, 159), (159, 426, 531, 411), (153, 155, 160, 156), (156, 160, 423, 424), (155, 412, 413, 160), (160, 413, 530, 423), (153, 156, 161, 157), (157, 161, 401, 400), (156, 424, 425, 161), (161, 425, 525, 401), (162, 166, 167, 163), (163, 167, 431, 430), (166, 403, 402, 167), (167, 402, 527, 431), (162, 163, 168, 164), (164, 168, 414, 415), (163, 430, 429, 168), (168, 429, 532, 414), (162, 164, 169, 165), (165, 169, 426, 427), (164, 415, 416, 169), (169, 416, 531, 426), (162, 165, 170, 166), (166, 170, 404, 403), (165, 427, 428, 170), (170, 428, 526, 404), (171, 175, 176, 172), (172, 176, 434, 433), (175, 406, 405, 176), (176, 405, 528, 434), (171, 172, 177, 173), (173, 177, 417, 418), (172, 433, 432, 177), (177, 432, 533, 417), (171, 173, 178, 174), (174, 178, 429, 430), (173, 418, 419, 178), (178, 419, 532, 429), (171, 174, 179, 175), (175, 179, 407, 406), (174, 430, 431, 179), (179, 431, 527, 407), (180, 184, 185, 181), (181, 185, 435, 436), (184, 463, 464, 185), (185, 464, 535, 435), (180, 181, 186, 182), (182, 186, 461, 460), (181, 436, 437, 186), (186, 437, 534, 461), (180, 182, 187, 183), (183, 187, 449, 448), (182, 460, 459, 187), (187, 459, 539, 449), (180, 183, 188, 184), (184, 188, 462, 463), (183, 448, 447, 188), (188, 447, 540, 462), (189, 193, 194, 190), (190, 194, 438, 439), (193, 466, 467, 194), (194, 467, 536, 438), (189, 190, 195, 191), (191, 195, 464, 463), (190, 439, 440, 195), (195, 440, 535, 464), (189, 191, 196, 192), (192, 196, 452, 451), (191, 463, 462, 196), (196, 462, 540, 452), (189, 192, 197, 193), (193, 197, 465, 466), (192, 451, 450, 197), (197, 450, 541, 465), (198, 202, 203, 199), (199, 203, 441, 442), (202, 469, 470, 203), (203, 470, 537, 441), (198, 199, 204, 200), (200, 204, 467, 466), (199, 442, 443, 204), (204, 443, 536, 467), (198, 200, 205, 201), (201, 205, 455, 454), (200, 466, 465, 205), (205, 465, 541, 455), (198, 201, 206, 202), (202, 206, 468, 469), (201, 454, 453, 206), (206, 453, 542, 468), (207, 211, 212, 208), (208, 212, 444, 445), (211, 472, 473, 212), (212, 473, 538, 444), (207, 208, 213, 209), (209, 213, 470, 469), (208, 445, 446, 213), (213, 446, 537, 470), (207, 209, 214, 210), (210, 214, 458, 457), (209, 469, 468, 214), (214, 468, 542, 458), (207, 210, 215, 211), (211, 215, 471, 472), (210, 457, 456, 215), (215, 456, 543, 471), (216, 220, 221, 217), (217, 221, 396, 397), (220, 478, 479, 221), (221, 479, 525, 396), (216, 217, 222, 218), (218, 222, 476, 475), (217, 397, 398, 222), (222, 398, 524, 476), (216, 218, 223, 219), (219, 223, 437, 436), (218, 475, 474, 223), (223, 474, 534, 437), (216, 219, 224, 220), (220, 224, 477, 478), (219, 436, 435, 224), (224, 435, 535, 477), (225, 229, 230, 226), (226, 230, 399, 400), (229, 487, 488, 230), (230, 488, 526, 399), (225, 226, 231, 227), (227, 231, 479, 478), (226, 400, 401, 231), (231, 401, 525, 479), (225, 227, 232, 228), (228, 232, 440, 439), (227, 478, 477, 232), (232, 477, 535, 440), (225, 228, 233, 229), (229, 233, 486, 487), (228, 439, 438, 233), (233, 438, 536, 486), (234, 238, 239, 235), (235, 239, 402, 403), (238, 493, 494, 239), (239, 494, 527, 402), (234, 235, 240, 236), (236, 240, 488, 487), (235, 403, 404, 240), (240, 404, 526, 488), (234, 236, 241, 237), (237, 241, 443, 442), (236, 487, 486, 241), (241, 486, 536, 443), (234, 237, 242, 238), (238, 242, 492, 493), (237, 442, 441, 242), (242, 441, 537, 492), (243, 247, 248, 244), (244, 248, 410, 409), (247, 490, 489, 248), (248, 489, 529, 410), (243, 244, 249, 245), (245, 249, 495, 496), (244, 409, 408, 249), (249, 408, 530, 495), (243, 245, 250, 246), (246, 250, 447, 448), (245, 496, 497, 250), (250, 497, 540, 447), (243, 246, 251, 247), (247, 251, 491, 490), (246, 448, 449, 251), (251, 449, 539, 491), (252, 256, 257, 253), (253, 257, 405, 406), (256, 481, 480, 257), (257, 480, 528, 405), (252, 253, 258, 254), (254, 258, 494, 493), (253, 406, 407, 258), (258, 407, 527, 494), (252, 254, 259, 255), (255, 259, 446, 445), (254, 493, 492, 259), (259, 492, 537, 446), (252, 255, 260, 256), (256, 260, 482, 481), (255, 445, 444, 260), (260, 444, 538, 482), (261, 265, 266, 262), (262, 266, 413, 412), (265, 496, 495, 266), (266, 495, 530, 413), (261, 262, 267, 263), (263, 267, 498, 499), (262, 412, 411, 267), (267, 411, 531, 498), (261, 263, 268, 264), (264, 268, 450, 451), (263, 499, 500, 268), (268, 500, 541, 450), (261, 264, 269, 265), (265, 269, 497, 496), (264, 451, 452, 269), (269, 452, 540, 497), (270, 274, 275, 271), (271, 275, 416, 415), (274, 499, 498, 275), (275, 498, 531, 416), (270, 271, 276, 272), (272, 276, 501, 502), (271, 415, 414, 276), (276, 414, 532, 501), (270, 272, 277, 273), (273, 277, 453, 454), (272, 502, 503, 277), (277, 503, 542, 453), (270, 273, 278, 274), (274, 278, 500, 499), (273, 454, 455, 278), (278, 455, 541, 500), (279, 283, 284, 280), (280, 284, 419, 418), (283, 502, 501, 284), (284, 501, 532, 419), (279, 280, 285, 281), (281, 285, 485, 484), (280, 418, 417, 285), (285, 417, 533, 485), (279, 281, 286, 282), (282, 286, 456, 457), (281, 484, 483, 286), (286, 483, 543, 456), (279, 282, 287, 283), (283, 287, 503, 502), (282, 457, 458, 287), (287, 458, 542, 503)])
me_circle_005.use_remesh_preserve_volume = False
me_circle_005.use_remesh_preserve_attributes = False
me_circle_005.use_mirror_vertex_groups = False
me_circle_005.update()

# ---- objects
ob_torus_008 = bpy.data.objects.new('Torus.008', me_torus_011)
ob_torus_007 = bpy.data.objects.new('Torus.007', me_torus_010)
ob_torus_006 = bpy.data.objects.new('Torus.006', me_torus_009)
ob_circle_004 = bpy.data.objects.new('Circle.004', me_circle_005)

# ---- transforms, parenting, visibility, modifiers, constraints
ob_torus_008.location = (0.0, 0.5, 0.5)
ob_torus_008.lineart.crease_threshold = 0.0
ob_torus_007.location = (0.0, 0.5, 0.5)
ob_torus_007.lineart.crease_threshold = 0.0
ob_torus_006.location = (-2.98e-08, 0.5, 0.5)
ob_torus_006.scale = (1.291, 1.351, 1.032)
ob_torus_006.lineart.crease_threshold = 0.0
ob_circle_004.location = (0.0, 0.5, 0.5)
ob_circle_004.lineart.crease_threshold = 0.0
_m = ob_circle_004.modifiers.new('Solidify', 'SOLIDIFY')
_m.nonmanifold_thickness_mode = 'FIXED'
_m.nonmanifold_merge_threshold = 0.0003

# ---- collection membership
col_collection_1.objects.link(ob_torus_008)
col_collection_1.objects.link(ob_torus_007)
col_collection_1.objects.link(ob_torus_006)
col_collection_1.objects.link(ob_circle_004)

# ---- scene / render settings (as saved in the file)
scene.frame_start = 1; scene.frame_end = 250; scene.frame_set(84)
scene.render.engine = 'BLENDER_EEVEE_NEXT'
scene.render.resolution_percentage = 50
scene.render.dither_intensity = 0.0
scene.cycles.use_denoising = False
scene.cycles.samples = 128
scene.cycles.sampling_pattern = 'TABULATED_SOBOL'
scene.cycles.light_sampling_threshold = 0.0
scene.cycles.use_adaptive_sampling = False
scene.cycles.use_light_tree = False
scene.cycles.blur_glossy = 0.0
scene.cycles.sample_clamp_indirect = 0.0
scene.view_settings.view_transform = 'Standard'
bpy.context.view_layer.update()

# ---- added for rendering (the .blend has no active camera and no usable light): camera, sun
cam_auto = bpy.data.cameras.new('AutoCamera')
cam_auto.lens = 50.0
cam_auto.sensor_width = 36.0
cam_auto.clip_end = 1000.0
ob_auto_camera = bpy.data.objects.new('AutoCamera', cam_auto)
scene.collection.objects.link(ob_auto_camera)
ob_auto_camera.location = (2.11205, -1.83573, 2.09773)
ob_auto_camera.rotation_euler = (1.09748, -7.21219e-08, 0.694738)
scene.camera = ob_auto_camera
light_auto_sun = bpy.data.lights.new('AutoSun', 'SUN')
light_auto_sun.energy = 3.0
light_auto_sun.angle = 0.0523599
ob_auto_sun = bpy.data.objects.new('AutoSun', light_auto_sun)
scene.collection.objects.link(ob_auto_sun)
ob_auto_sun.rotation_euler = (0.872665, 0.174533, 0.523599)
bpy.context.view_layer.update()

